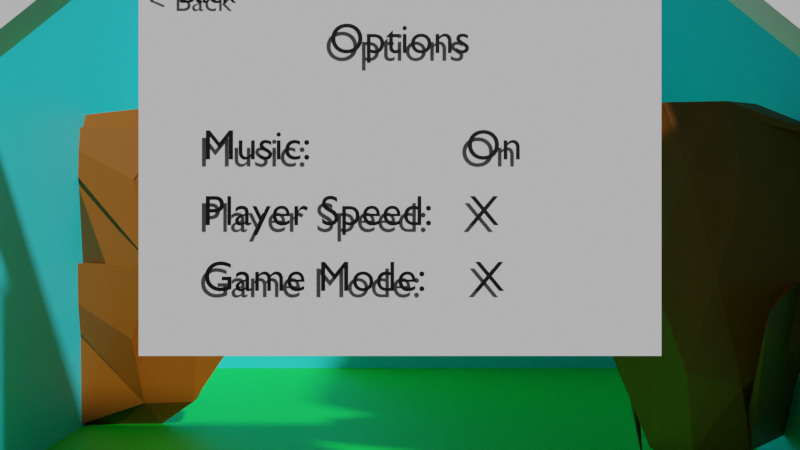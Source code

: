 # Source: game_options.blend  (saved by Blender 2.82.7; exported with 4.5.12 LTS)
import bpy
from mathutils import Matrix  # noqa: F401  (used for matrix-valued properties, if any)

bpy.ops.wm.read_factory_settings(use_empty=True)
scene = bpy.context.scene
scene.name = 'Scene'

# ---- collections
col_main = bpy.data.collections.new('Main'); scene.collection.children.link(col_main)
col_left_grouping = bpy.data.collections.new('Left Grouping'); scene.collection.children.link(col_left_grouping)
col_right_grouping = bpy.data.collections.new('Right Grouping'); scene.collection.children.link(col_right_grouping)
col_center = bpy.data.collections.new('Center'); scene.collection.children.link(col_center)
col_option_texts = bpy.data.collections.new('Option Texts'); scene.collection.children.link(col_option_texts)
col_sky = bpy.data.collections.new('Sky'); scene.collection.children.link(col_sky)
col_obstacles = bpy.data.collections.new('Obstacles'); scene.collection.children.link(col_obstacles)

# ---- materials (node trees are filled in below, after node groups)
mat_material_001 = bpy.data.materials.new('Material.001')
mat_material_001.use_transparent_shadow = False
mat_material_001.preview_render_type = 'FLAT'
mat_material_004 = bpy.data.materials.new('Material.004')
mat_material_004.use_transparent_shadow = False
mat_material_002 = bpy.data.materials.new('Material.002')
mat_material_002.use_transparent_shadow = False
mat_material_005 = bpy.data.materials.new('Material.005')
mat_material_005.use_transparent_shadow = False
mat_material_006 = bpy.data.materials.new('Material.006')
mat_material_006.use_transparent_shadow = False
mat_sky = bpy.data.materials.new('Sky')
mat_sky.use_transparent_shadow = False
mat_sky_001 = bpy.data.materials.new('Sky.001')
mat_sky_001.use_transparent_shadow = False
mat_sky_002 = bpy.data.materials.new('Sky.002')
mat_sky_002.use_transparent_shadow = False
mat_material = bpy.data.materials.new('Material')
mat_material.use_transparent_shadow = False

# ---- material node trees
mat_material_001.use_nodes = True; mat_material_001.node_tree.nodes.clear()
_N = mat_material_001.node_tree.nodes; _L = mat_material_001.node_tree.links
n0 = _N.new('ShaderNodeOutputMaterial'); n0.name = 'Material Output'; n0.location = (300, 300)
n1 = _N.new('ShaderNodeBsdfPrincipled'); n1.name = 'Principled BSDF'; n1.location = (10, 300)
n1.distribution = 'GGX'
n1.subsurface_method = 'BURLEY'
n1.inputs[0].default_value = (0.001768, 0.8, 0.02456, 1.0)
n1.inputs[3].default_value = 1.45
n1.inputs[27].default_value = (0.0, 0.0, 0.0, 1.0)
n1.inputs[28].default_value = 1.0
_L.new(n1.outputs[0], n0.inputs[0])
n0.is_active_output = True
mat_material_004.use_nodes = True; mat_material_004.node_tree.nodes.clear()
_N = mat_material_004.node_tree.nodes; _L = mat_material_004.node_tree.links
n0 = _N.new('ShaderNodeOutputMaterial'); n0.name = 'Material Output'; n0.location = (300, 300)
n1 = _N.new('ShaderNodeBsdfPrincipled'); n1.name = 'Principled BSDF'; n1.location = (10, 300)
n1.distribution = 'GGX'
n1.subsurface_method = 'BURLEY'
n1.inputs[0].default_value = (0.0, 0.0, 0.0, 1.0)
n1.inputs[3].default_value = 1.45
n1.inputs[27].default_value = (0.0, 0.0, 0.0, 1.0)
n1.inputs[28].default_value = 1.0
_L.new(n1.outputs[0], n0.inputs[0])
n0.is_active_output = True
mat_material_002.use_nodes = True; mat_material_002.node_tree.nodes.clear()
_N = mat_material_002.node_tree.nodes; _L = mat_material_002.node_tree.links
n0 = _N.new('ShaderNodeOutputMaterial'); n0.name = 'Material Output'; n0.location = (300, 300)
n1 = _N.new('ShaderNodeBsdfPrincipled'); n1.name = 'Principled BSDF'; n1.location = (10, 300)
n1.distribution = 'GGX'
n1.subsurface_method = 'BURLEY'
n1.inputs[0].default_value = (0.0, 0.0, 0.0, 1.0)
n1.inputs[3].default_value = 1.45
n1.inputs[27].default_value = (0.0, 0.0, 0.0, 1.0)
n1.inputs[28].default_value = 1.0
_L.new(n1.outputs[0], n0.inputs[0])
n0.is_active_output = True
mat_material_005.use_nodes = True; mat_material_005.node_tree.nodes.clear()
_N = mat_material_005.node_tree.nodes; _L = mat_material_005.node_tree.links
n0 = _N.new('ShaderNodeOutputMaterial'); n0.name = 'Material Output'; n0.location = (300, 300)
n1 = _N.new('ShaderNodeBsdfPrincipled'); n1.name = 'Principled BSDF'; n1.location = (10, 300)
n1.distribution = 'GGX'
n1.subsurface_method = 'BURLEY'
n1.inputs[0].default_value = (0.0, 0.0, 0.0, 1.0)
n1.inputs[3].default_value = 1.45
n1.inputs[27].default_value = (0.0, 0.0, 0.0, 1.0)
n1.inputs[28].default_value = 1.0
_L.new(n1.outputs[0], n0.inputs[0])
n0.is_active_output = True
mat_material_006.use_nodes = True; mat_material_006.node_tree.nodes.clear()
_N = mat_material_006.node_tree.nodes; _L = mat_material_006.node_tree.links
n0 = _N.new('ShaderNodeOutputMaterial'); n0.name = 'Material Output'; n0.location = (300, 300)
n1 = _N.new('ShaderNodeBsdfPrincipled'); n1.name = 'Principled BSDF'; n1.location = (10, 300)
n1.distribution = 'GGX'
n1.subsurface_method = 'BURLEY'
n1.inputs[0].default_value = (0.0, 0.0, 0.0, 1.0)
n1.inputs[3].default_value = 1.45
n1.inputs[27].default_value = (0.0, 0.0, 0.0, 1.0)
n1.inputs[28].default_value = 1.0
_L.new(n1.outputs[0], n0.inputs[0])
n0.is_active_output = True
mat_sky.use_nodes = True; mat_sky.node_tree.nodes.clear()
_N = mat_sky.node_tree.nodes; _L = mat_sky.node_tree.links
n0 = _N.new('ShaderNodeOutputMaterial'); n0.name = 'Material Output'; n0.location = (300, 300)
n1 = _N.new('ShaderNodeBsdfPrincipled'); n1.name = 'Principled BSDF'; n1.location = (10, 300)
n1.distribution = 'GGX'
n1.subsurface_method = 'BURLEY'
n1.inputs[0].default_value = (0.03058, 0.7108, 0.8, 1.0)
n1.inputs[3].default_value = 1.45
n1.inputs[27].default_value = (0.0, 0.0, 0.0, 1.0)
n1.inputs[28].default_value = 1.0
_L.new(n1.outputs[0], n0.inputs[0])
n0.is_active_output = True
mat_sky_001.use_nodes = True; mat_sky_001.node_tree.nodes.clear()
_N = mat_sky_001.node_tree.nodes; _L = mat_sky_001.node_tree.links
n0 = _N.new('ShaderNodeOutputMaterial'); n0.name = 'Material Output'; n0.location = (300, 300)
n1 = _N.new('ShaderNodeBsdfPrincipled'); n1.name = 'Principled BSDF'; n1.location = (10, 300)
n1.distribution = 'GGX'
n1.subsurface_method = 'BURLEY'
n1.inputs[0].default_value = (0.03058, 0.7108, 0.8, 1.0)
n1.inputs[3].default_value = 1.45
n1.inputs[27].default_value = (0.0, 0.0, 0.0, 1.0)
n1.inputs[28].default_value = 1.0
_L.new(n1.outputs[0], n0.inputs[0])
n0.is_active_output = True
mat_sky_002.use_nodes = True; mat_sky_002.node_tree.nodes.clear()
_N = mat_sky_002.node_tree.nodes; _L = mat_sky_002.node_tree.links
n0 = _N.new('ShaderNodeOutputMaterial'); n0.name = 'Material Output'; n0.location = (300, 300)
n1 = _N.new('ShaderNodeBsdfPrincipled'); n1.name = 'Principled BSDF'; n1.location = (10, 300)
n1.distribution = 'GGX'
n1.subsurface_method = 'BURLEY'
n1.inputs[0].default_value = (0.03058, 0.7108, 0.8, 1.0)
n1.inputs[3].default_value = 1.45
n1.inputs[27].default_value = (0.0, 0.0, 0.0, 1.0)
n1.inputs[28].default_value = 1.0
_L.new(n1.outputs[0], n0.inputs[0])
n0.is_active_output = True
mat_material.use_nodes = True; mat_material.node_tree.nodes.clear()
_N = mat_material.node_tree.nodes; _L = mat_material.node_tree.links
n0 = _N.new('ShaderNodeOutputMaterial'); n0.name = 'Material Output'; n0.location = (300, 300)
n1 = _N.new('ShaderNodeBsdfPrincipled'); n1.name = 'Principled BSDF'; n1.location = (10, 300)
n1.distribution = 'GGX'
n1.subsurface_method = 'BURLEY'
n1.inputs[0].default_value = (0.305, 0.07987, 0.0, 1.0)
n1.inputs[3].default_value = 1.45
n1.inputs[27].default_value = (0.0, 0.0, 0.0, 1.0)
n1.inputs[28].default_value = 1.0
_L.new(n1.outputs[0], n0.inputs[0])
n0.is_active_output = True

# ---- world
world_world = bpy.data.worlds.new('World'); scene.world = world_world
world_world.use_nodes = True; world_world.node_tree.nodes.clear()
_N = world_world.node_tree.nodes; _L = world_world.node_tree.links
n0 = _N.new('ShaderNodeOutputWorld'); n0.name = 'World Output'; n0.location = (300, 300)
n1 = _N.new('ShaderNodeBackground'); n1.name = 'Background'; n1.location = (10, 300)
n1.inputs[0].default_value = (0.05088, 0.05088, 0.05088, 1.0)
_L.new(n1.outputs[0], n0.inputs[0])
n0.is_active_output = True
world_world.color = (0.05088, 0.05088, 0.05088)
world_world.use_sun_shadow = False
world_world.sun_shadow_jitter_overblur = 0.0

# ---- cameras
cam_camera = bpy.data.cameras.new('Camera')
cam_camera.clip_end = 100.0
cam_camera.ortho_scale = 7.314

# ---- meshes
me_plane_002 = bpy.data.meshes.new('Plane.002')
me_plane_002.from_pydata([(-1.0, -1.0, 0.0), (1.0, -1.0, 0.0), (-1.0, 1.0, 0.0), (1.0, 1.0, 0.0)], [], [(0, 1, 3, 2)])
_uv = me_plane_002.uv_layers.new(name='UVMap')
_uv.uv.foreach_set('vector', [0.0, 0.0, 1.0, 0.0, 1.0, 1.0, 0.0, 1.0])
me_plane_002.materials.append(mat_material_001)
me_plane_002.use_remesh_fix_poles = True
me_plane_002.use_remesh_preserve_attributes = False
me_plane_002.use_mirror_vertex_groups = False
me_plane_002.update()
me_cube = bpy.data.meshes.new('Cube')
me_cube.from_pydata([(-1.0, -1.0, -1.0), (-1.0, 1.0, 1.0), (-1.0, 1.0, -1.0), (1.0, -1.0, -1.0), (1.0, 1.0, 1.0), (1.0, 1.0, -1.0)], [], [(0, 1, 2), (2, 1, 4, 5), (5, 4, 3), (3, 4, 1, 0), (2, 5, 3, 0)])
_uv = me_cube.uv_layers.new(name='UVMap')
_uv.uv.foreach_set('vector', [0.375, 0.0, 0.625, 0.25, 0.375, 0.25, 0.375, 0.25, 0.625, 0.25, 0.625, 0.5, 0.375, 0.5, 0.375, 0.5, 0.625, 0.75, 0.375, 0.75, 0.375, 0.75, 0.625, 0.75, 0.625, 1.0, 0.375, 1.0, 0.125, 0.5, 0.375, 0.5, 0.375, 0.75, 0.125, 0.75])
me_cube.use_remesh_fix_poles = True
me_cube.use_remesh_preserve_attributes = False
me_cube.use_mirror_vertex_groups = False
me_cube.update()
me_plane = bpy.data.meshes.new('Plane')
me_plane.from_pydata([(-1.0, -1.0, 0.0), (1.0, -1.0, 0.0), (-1.0, 1.0, 0.0), (1.0, 1.0, 0.0)], [], [(0, 1, 3, 2)])
_uv = me_plane.uv_layers.new(name='UVMap')
_uv.uv.foreach_set('vector', [0.0, 0.0, 1.0, 0.0, 1.0, 1.0, 0.0, 1.0])
me_plane.use_remesh_fix_poles = True
me_plane.use_remesh_preserve_attributes = False
me_plane.use_mirror_vertex_groups = False
me_plane.update()
me_cube_001 = bpy.data.meshes.new('Cube.001')
me_cube_001.from_pydata([(-1.0, -1.0, -1.0), (-1.0, 1.0, 1.0), (-1.0, 1.0, -1.0), (1.0, -1.0, -1.0), (1.0, 1.0, 1.0), (1.0, 1.0, -1.0)], [], [(0, 1, 2), (2, 1, 4, 5), (5, 4, 3), (3, 4, 1, 0), (2, 5, 3, 0)])
_uv = me_cube_001.uv_layers.new(name='UVMap')
_uv.uv.foreach_set('vector', [0.375, 0.0, 0.625, 0.25, 0.375, 0.25, 0.375, 0.25, 0.625, 0.25, 0.625, 0.5, 0.375, 0.5, 0.375, 0.5, 0.625, 0.75, 0.375, 0.75, 0.375, 0.75, 0.625, 0.75, 0.625, 1.0, 0.375, 1.0, 0.125, 0.5, 0.375, 0.5, 0.375, 0.75, 0.125, 0.75])
me_cube_001.use_remesh_fix_poles = True
me_cube_001.use_remesh_preserve_attributes = False
me_cube_001.use_mirror_vertex_groups = False
me_cube_001.update()
me_plane_001 = bpy.data.meshes.new('Plane.001')
me_plane_001.from_pydata([(-1.0, -1.0, 0.0), (1.0, -1.0, 0.0), (-1.0, 1.0, 0.0), (1.0, 1.0, 0.0)], [], [(0, 1, 3, 2)])
_uv = me_plane_001.uv_layers.new(name='UVMap')
_uv.uv.foreach_set('vector', [0.0, 0.0, 1.0, 0.0, 1.0, 1.0, 0.0, 1.0])
me_plane_001.use_remesh_fix_poles = True
me_plane_001.use_remesh_preserve_attributes = False
me_plane_001.use_mirror_vertex_groups = False
me_plane_001.update()
me_cube_002 = bpy.data.meshes.new('Cube.002')
me_cube_002.from_pydata([(-1.0, -1.0, -1.0), (-1.0, -1.0, 1.0), (-1.0, 1.0, -1.0), (-1.0, 1.0, 1.0), (1.0, -1.0, -1.0), (1.0, -1.0, 1.0), (1.0, 1.0, -1.0), (1.0, 1.0, 1.0)], [], [(0, 1, 3, 2), (2, 3, 7, 6), (6, 7, 5, 4), (4, 5, 1, 0), (2, 6, 4, 0), (7, 3, 1, 5)])
_uv = me_cube_002.uv_layers.new(name='UVMap')
_uv.uv.foreach_set('vector', [0.375, 0.0, 0.625, 0.0, 0.625, 0.25, 0.375, 0.25, 0.375, 0.25, 0.625, 0.25, 0.625, 0.5, 0.375, 0.5, 0.375, 0.5, 0.625, 0.5, 0.625, 0.75, 0.375, 0.75, 0.375, 0.75, 0.625, 0.75, 0.625, 1.0, 0.375, 1.0, 0.125, 0.5, 0.375, 0.5, 0.375, 0.75, 0.125, 0.75, 0.625, 0.5, 0.875, 0.5, 0.875, 0.75, 0.625, 0.75])
me_cube_002.use_remesh_fix_poles = True
me_cube_002.use_remesh_preserve_attributes = False
me_cube_002.use_mirror_vertex_groups = False
me_cube_002.update()
me_cube_003 = bpy.data.meshes.new('Cube.003')
me_cube_003.from_pydata([(-1.0, -1.0, -1.0), (-1.0, -1.0, 1.0), (-1.0, 1.0, -1.0), (-1.0, 1.0, 1.0), (1.0, -1.0, -1.0), (1.0, -1.0, 1.0), (1.0, 1.0, -1.0), (1.0, 1.0, 1.0)], [], [(0, 1, 3, 2), (2, 3, 7, 6), (6, 7, 5, 4), (4, 5, 1, 0), (2, 6, 4, 0), (7, 3, 1, 5)])
_uv = me_cube_003.uv_layers.new(name='UVMap')
_uv.uv.foreach_set('vector', [0.375, 0.0, 0.625, 0.0, 0.625, 0.25, 0.375, 0.25, 0.375, 0.25, 0.625, 0.25, 0.625, 0.5, 0.375, 0.5, 0.375, 0.5, 0.625, 0.5, 0.625, 0.75, 0.375, 0.75, 0.375, 0.75, 0.625, 0.75, 0.625, 1.0, 0.375, 1.0, 0.125, 0.5, 0.375, 0.5, 0.375, 0.75, 0.125, 0.75, 0.625, 0.5, 0.875, 0.5, 0.875, 0.75, 0.625, 0.75])
me_cube_003.use_remesh_fix_poles = True
me_cube_003.use_remesh_preserve_attributes = False
me_cube_003.use_mirror_vertex_groups = False
me_cube_003.update()
me_cube_004 = bpy.data.meshes.new('Cube.004')
me_cube_004.from_pydata([(-1.0, -1.0, -1.0), (-1.0, -1.0, 1.0), (-1.0, 1.0, -1.0), (-1.0, 1.0, 1.0), (1.0, -1.0, -1.0), (1.0, -1.0, 1.0), (1.0, 1.0, -1.0), (1.0, 1.0, 1.0)], [], [(0, 1, 3, 2), (2, 3, 7, 6), (6, 7, 5, 4), (4, 5, 1, 0), (2, 6, 4, 0), (7, 3, 1, 5)])
_uv = me_cube_004.uv_layers.new(name='UVMap')
_uv.uv.foreach_set('vector', [0.375, 0.0, 0.625, 0.0, 0.625, 0.25, 0.375, 0.25, 0.375, 0.25, 0.625, 0.25, 0.625, 0.5, 0.375, 0.5, 0.375, 0.5, 0.625, 0.5, 0.625, 0.75, 0.375, 0.75, 0.375, 0.75, 0.625, 0.75, 0.625, 1.0, 0.375, 1.0, 0.125, 0.5, 0.375, 0.5, 0.375, 0.75, 0.125, 0.75, 0.625, 0.5, 0.875, 0.5, 0.875, 0.75, 0.625, 0.75])
me_cube_004.materials.append(mat_sky)
me_cube_004.use_remesh_fix_poles = True
me_cube_004.use_remesh_preserve_attributes = False
me_cube_004.use_mirror_vertex_groups = False
me_cube_004.update()
me_cube_005 = bpy.data.meshes.new('Cube.005')
me_cube_005.from_pydata([(-1.0, -1.0, -1.0), (-1.0, -1.0, 1.0), (-1.0, 1.0, -1.0), (-1.0, 1.0, 1.0), (1.0, -1.0, -1.0), (1.0, -1.0, 1.0), (1.0, 1.0, -1.0), (1.0, 1.0, 1.0)], [], [(0, 1, 3, 2), (2, 3, 7, 6), (6, 7, 5, 4), (4, 5, 1, 0), (2, 6, 4, 0), (7, 3, 1, 5)])
_uv = me_cube_005.uv_layers.new(name='UVMap')
_uv.uv.foreach_set('vector', [0.375, 0.0, 0.625, 0.0, 0.625, 0.25, 0.375, 0.25, 0.375, 0.25, 0.625, 0.25, 0.625, 0.5, 0.375, 0.5, 0.375, 0.5, 0.625, 0.5, 0.625, 0.75, 0.375, 0.75, 0.375, 0.75, 0.625, 0.75, 0.625, 1.0, 0.375, 1.0, 0.125, 0.5, 0.375, 0.5, 0.375, 0.75, 0.125, 0.75, 0.625, 0.5, 0.875, 0.5, 0.875, 0.75, 0.625, 0.75])
me_cube_005.materials.append(mat_sky_001)
me_cube_005.use_remesh_fix_poles = True
me_cube_005.use_remesh_preserve_attributes = False
me_cube_005.use_mirror_vertex_groups = False
me_cube_005.update()
me_cube_006 = bpy.data.meshes.new('Cube.006')
me_cube_006.from_pydata([(-1.0, -1.0, -1.0), (-1.0, -1.0, 1.0), (-1.0, 1.0, -1.0), (-1.0, 1.0, 1.0), (1.0, -1.0, -1.0), (1.0, -1.0, 1.0), (1.0, 1.0, -1.0), (1.0, 1.0, 1.0)], [], [(0, 1, 3, 2), (2, 3, 7, 6), (6, 7, 5, 4), (4, 5, 1, 0), (2, 6, 4, 0), (7, 3, 1, 5)])
_uv = me_cube_006.uv_layers.new(name='UVMap')
_uv.uv.foreach_set('vector', [0.375, 0.0, 0.625, 0.0, 0.625, 0.25, 0.375, 0.25, 0.375, 0.25, 0.625, 0.25, 0.625, 0.5, 0.375, 0.5, 0.375, 0.5, 0.625, 0.5, 0.625, 0.75, 0.375, 0.75, 0.375, 0.75, 0.625, 0.75, 0.625, 1.0, 0.375, 1.0, 0.125, 0.5, 0.375, 0.5, 0.375, 0.75, 0.125, 0.75, 0.625, 0.5, 0.875, 0.5, 0.875, 0.75, 0.625, 0.75])
me_cube_006.materials.append(mat_sky_002)
me_cube_006.use_remesh_fix_poles = True
me_cube_006.use_remesh_preserve_attributes = False
me_cube_006.use_mirror_vertex_groups = False
me_cube_006.update()
me_icosphere = bpy.data.meshes.new('Icosphere')
me_icosphere.from_pydata([(0.0, 0.0, -1.0), (-0.2764, -0.8506, -0.4472), (-0.8944, 0.0, -0.4472), (-0.2764, 0.8506, -0.4472), (0.7236, 0.5257, -0.4472), (-0.7236, 0.5257, 0.4472), (0.2764, 0.8506, 0.4472), (0.8944, 0.0, 0.4472), (0.0, 0.0, 1.0), (-0.1625, -0.5, -0.8507), (0.4253, -0.309, -0.8507), (0.7758, 0.05065, -0.4795), (0.4253, 0.309, -0.8507), (-0.1625, 0.5, -0.8507), (-0.6882, 0.5, -0.5257), (0.2629, 0.809, -0.5257), (0.9511, -0.309, 0.0), (0.9511, 0.309, 0.0), (0.0, -1.0, 0.0), (0.5878, -0.809, 0.0), (-0.9511, -0.309, 0.0), (-0.5878, -0.809, 0.0), (-0.5878, 0.809, 0.0), (-0.9511, 0.309, 0.0), (0.5878, 0.809, 0.0), (0.0, 1.0, 0.0), (-0.2629, -0.809, 0.5257), (-0.2629, 0.809, 0.5257), (0.6882, 0.5, 0.5257), (0.1625, -0.5, 0.8507), (-0.4253, -0.309, 0.8507), (-0.4253, 0.309, 0.8507), (0.1625, 0.5, 0.8507), (0.5878, -0.809, 0.0), (0.1625, -0.5, 0.8507), (-1.494, -0.5968, 0.8583), (2.527e-05, -1.0, 4.095e-05), (0.8987, -0.3883, 0.1462), (-2.35, -0.6329, 0.8553), (-2.129, -0.6329, 0.7188), (0.8944, 0.0, 0.4472), (0.6882, 0.5, 0.5258), (0.1625, 0.5, 0.8507), (-2.291, -0.1329, 0.8682), (0.5878, -0.809, 0.0), (0.4253, -0.309, -0.8507), (0.8506, -4.81e-05, -0.5257), (0.951, -0.309, -4.092e-05), (0.4253, -0.309, -0.8507), (0.5878, -0.809, 0.0), (2.128e-05, -1.0, -4.256e-05), (-1.777, -0.5767, 0.02695), (-0.1624, -0.5, -0.8506), (-0.1625, -0.5, -0.8507), (-0.8944, 0.0, -0.4472), (-0.6882, 0.5, -0.5258), (-0.1625, 0.5, -0.8507), (-1.519, 0.149, -1.094), (-0.8456, -0.06721, -0.4472), (-1.601, -0.3925, -1.089), (-1.826, -0.5094, 0.02695), (-0.5878, -0.809, -4.256e-05), (-0.951, -0.309, -4.256e-05), (-0.4253, -0.309, 0.8507), (-0.9511, -0.309, 0.0), (-1.072, -0.6129, 0.634), (-0.2629, -0.809, 0.5257), (-0.9511, -0.309, 0.0), (-1.322, -0.2079, 0.8542), (-0.4254, 0.309, 0.8506), (-0.7236, 0.5257, 0.4472), (-0.951, 0.309, 4.256e-05)], [], [(0, 10, 9), (47, 46, 11, 16), (55, 54, 2, 14), (13, 56, 55, 14), (0, 13, 12), (44, 47, 16, 19), (18, 50, 49, 19), (20, 62, 61, 21), (3, 14, 22), (4, 15, 24), (9, 52, 51, 1), (1, 18, 21), (2, 20, 23), (3, 22, 25), (4, 24, 17), (26, 35, 34, 29), (68, 63, 30), (31, 69, 68, 30), (6, 27, 32), (43, 42, 32, 8), (42, 41, 28, 32), (28, 6, 32), (32, 31, 8), (32, 27, 31), (27, 5, 31), (31, 30, 8), (23, 20, 67, 71), (23, 71, 70, 5), (30, 29, 8), (30, 26, 29), (16, 7, 37), (7, 28, 41, 40), (19, 16, 37), (29, 38, 39), (17, 28, 7), (17, 24, 28), (24, 6, 28), (25, 27, 6), (25, 22, 27), (22, 5, 27), (5, 70, 69, 31), (21, 26, 66, 65), (63, 66, 26, 30), (21, 18, 26), (19, 37, 33), (34, 38, 29), (29, 39, 43, 8), (37, 7, 40), (24, 25, 6), (24, 15, 25), (15, 3, 25), (22, 23, 5), (22, 14, 23), (14, 2, 23), (20, 64, 67), (9, 1, 60, 59), (18, 36, 35, 26), (9, 10, 48, 52), (46, 45, 10, 11), (16, 17, 7), (16, 11, 17), (11, 4, 17), (12, 15, 4), (12, 13, 15), (13, 3, 15), (13, 14, 3), (54, 58, 2), (2, 58, 62, 20), (53, 9, 59), (0, 9, 53, 57), (61, 60, 1, 21), (11, 12, 4), (11, 10, 12), (10, 0, 12), (1, 51, 50, 18), (49, 44, 19), (33, 34, 35, 36), (39, 40, 41, 42, 43), (38, 34, 33, 37), (39, 38, 37, 40), (18, 19, 33, 36), (44, 45, 46, 47), (48, 49, 50, 51, 52), (44, 49, 48, 45), (10, 45, 48), (53, 54, 55, 56, 57), (58, 59, 60, 61, 62), (53, 59, 58, 54), (0, 57, 56, 13), (63, 64, 65, 66), (67, 68, 69, 70, 71), (63, 68, 67, 64), (20, 21, 65, 64)])
_uv = me_icosphere.uv_layers.new(name='UVMap')
_uv.uv.foreach_set('vector', [0.8182, 0.0, 0.7727, 0.07873, 0.8636, 0.07873, 0.6818, 0.2362, 0.6364, 0.1575, 0.6364, 0.1575, 0.6818, 0.2362, 0.2727, 0.1575, 0.1818, 0.1575, 0.1818, 0.1575, 0.2727, 0.1575, 0.3182, 0.07873, 0.3182, 0.07873, 0.2727, 0.1575, 0.2727, 0.1575, 0.4545, 0.0, 0.4091, 0.07873, 0.5, 0.07873, 0.7727, 0.2362, 0.6818, 0.2362, 0.6818, 0.2362, 0.7727, 0.2362, 0.8636, 0.2362, 0.8636, 0.2362, 0.7727, 0.2362, 0.7727, 0.2362, 0.1364, 0.2362, 0.1364, 0.2362, 0.04546, 0.2362, 0.04545, 0.2362, 0.3636, 0.1575, 0.2727, 0.1575, 0.3182, 0.2362, 0.5455, 0.1575, 0.4545, 0.1575, 0.5, 0.2362, 0.8636, 0.07873, 0.8636, 0.07874, 0.9091, 0.1575, 0.9091, 0.1575, 0.9091, 0.1575, 0.8636, 0.2362, 0.9545, 0.2362, 0.1818, 0.1575, 0.1364, 0.2362, 0.2273, 0.2362, 0.3636, 0.1575, 0.3182, 0.2362, 0.4091, 0.2362, 0.5455, 0.1575, 0.5, 0.2362, 0.5909, 0.2362, 0.9091, 0.3149, 0.9091, 0.3149, 0.8636, 0.3937, 0.8636, 0.3937, 0.1364, 0.3937, 0.1364, 0.3937, 0.1364, 0.3937, 0.2273, 0.3937, 0.2273, 0.3936, 0.1364, 0.3937, 0.1364, 0.3937, 0.4545, 0.3149, 0.3636, 0.3149, 0.4091, 0.3937, 0.5455, 0.4724, 0.5, 0.3937, 0.5, 0.3937, 0.5455, 0.4724, 0.5, 0.3937, 0.5455, 0.3149, 0.5455, 0.3149, 0.5, 0.3937, 0.5455, 0.3149, 0.4545, 0.3149, 0.5, 0.3937, 0.4091, 0.3937, 0.3182, 0.3937, 0.3636, 0.4724, 0.4091, 0.3937, 0.3636, 0.3149, 0.3182, 0.3937, 0.3636, 0.3149, 0.2727, 0.3149, 0.3182, 0.3937, 0.2273, 0.3937, 0.1364, 0.3937, 0.1818, 0.4724, 0.2273, 0.2362, 0.1364, 0.2362, 0.1364, 0.2362, 0.2273, 0.2362, 0.2273, 0.2362, 0.2273, 0.2362, 0.2727, 0.3149, 0.2727, 0.3149, 0.9545, 0.3937, 0.8636, 0.3937, 0.9091, 0.4724, 0.9545, 0.3937, 0.9091, 0.3149, 0.8636, 0.3937, 0.6818, 0.2362, 0.6364, 0.3149, 0.674, 0.2102, 0.6364, 0.3149, 0.5455, 0.3149, 0.5455, 0.3149, 0.6364, 0.3149, 0.7727, 0.2362, 0.6818, 0.2362, 0.6628, 0.2166, 0.7727, 0.3937, 0.7918, 0.4267, 0.7727, 0.3937, 0.5909, 0.2362, 0.5455, 0.3149, 0.6364, 0.3149, 0.5909, 0.2362, 0.5, 0.2362, 0.5455, 0.3149, 0.5, 0.2362, 0.4545, 0.3149, 0.5455, 0.3149, 0.4091, 0.2362, 0.3636, 0.3149, 0.4545, 0.3149, 0.4091, 0.2362, 0.3182, 0.2362, 0.3636, 0.3149, 0.3182, 0.2362, 0.2727, 0.3149, 0.3636, 0.3149, 0.2727, 0.3149, 0.2727, 0.3149, 0.2273, 0.3936, 0.2273, 0.3937, 0.9545, 0.2362, 0.9091, 0.3149, 0.9091, 0.3149, 0.9545, 0.2362, 0.9545, 0.3937, 0.9091, 0.3149, 0.9091, 0.3149, 0.9545, 0.3937, 0.9545, 0.2362, 0.8636, 0.2362, 0.9091, 0.3149, 0.7727, 0.2362, 0.6392, 0.2029, 0.7727, 0.2362, 0.7727, 0.3937, 0.7918, 0.4267, 0.7727, 0.3937, 0.7727, 0.3937, 0.7727, 0.3937, 0.7273, 0.4724, 0.7273, 0.4724, 0.6391, 0.203, 0.6364, 0.3149, 0.6364, 0.3149, 0.5, 0.2362, 0.4091, 0.2362, 0.4545, 0.3149, 0.5, 0.2362, 0.4545, 0.1575, 0.4091, 0.2362, 0.4545, 0.1575, 0.3636, 0.1575, 0.4091, 0.2362, 0.3182, 0.2362, 0.2273, 0.2362, 0.2727, 0.3149, 0.3182, 0.2362, 0.2727, 0.1575, 0.2273, 0.2362, 0.2727, 0.1575, 0.1818, 0.1575, 0.2273, 0.2362, 0.1364, 0.2362, 0.1364, 0.2362, 0.1364, 0.2362, 0.04545, 0.07873, 0.0, 0.1575, 8.32e-06, 0.1575, 0.04545, 0.07873, 0.8636, 0.2362, 0.8636, 0.2362, 0.9091, 0.3149, 0.9091, 0.3149, 0.8636, 0.07873, 0.7727, 0.07873, 0.7727, 0.07873, 0.8636, 0.07874, 0.6364, 0.1575, 0.6818, 0.07873, 0.6818, 0.07873, 0.6364, 0.1575, 0.6818, 0.2362, 0.5909, 0.2362, 0.6364, 0.3149, 0.6818, 0.2362, 0.6364, 0.1575, 0.5909, 0.2362, 0.6364, 0.1575, 0.5455, 0.1575, 0.5909, 0.2362, 0.5, 0.07873, 0.4545, 0.1575, 0.5455, 0.1575, 0.5, 0.07873, 0.4091, 0.07873, 0.4545, 0.1575, 0.4091, 0.07873, 0.3636, 0.1575, 0.4545, 0.1575, 0.3182, 0.07873, 0.2727, 0.1575, 0.3636, 0.1575, 0.1818, 0.1575, 0.1818, 0.1575, 0.1818, 0.1575, 0.1818, 0.1575, 0.1818, 0.1575, 0.1364, 0.2362, 0.1364, 0.2362, 0.04545, 0.07873, 0.04545, 0.07873, 0.04545, 0.07873, 0.09091, 0.0, 0.04545, 0.07873, 0.04545, 0.07873, 0.09091, 7.203e-06, 0.04546, 0.2362, 8.318e-06, 0.1575, 0.0, 0.1575, 0.04545, 0.2362, 0.6364, 0.1575, 0.5909, 0.07873, 0.5455, 0.1575, 0.6364, 0.1575, 0.6818, 0.07873, 0.5909, 0.07873, 0.6818, 0.07873, 0.6364, 0.0, 0.5909, 0.07873, 0.9091, 0.1575, 0.9091, 0.1575, 0.8636, 0.2362, 0.8636, 0.2362, 0.7727, 0.2362, 0.7727, 0.2362, 0.7727, 0.2362, 0.7727, 0.2362, 0.7854, 0.3149, 0.8182, 0.3149, 0.8018, 0.2865, 0.7727, 0.3937, 0.7045, 0.3543, 0.6818, 0.3937, 0.6818, 0.3937, 0.7273, 0.3937, 0.7918, 0.4267, 0.7727, 0.3937, 0.7727, 0.2362, 0.6392, 0.2029, 0.7727, 0.3937, 0.7918, 0.4267, 0.6391, 0.203, 0.6364, 0.3149, 0.8636, 0.2362, 0.7727, 0.2362, 0.7727, 0.2362, 0.8636, 0.2362, 0.7727, 0.2362, 0.7601, 0.1575, 0.7273, 0.1575, 0.7437, 0.1859, 0.7727, 0.07873, 0.7483, 0.2302, 0.8636, 0.2362, 0.9091, 0.1575, 0.8636, 0.07874, 0.7727, 0.2362, 0.7727, 0.2362, 0.7727, 0.07873, 0.7727, 0.07873, 0.7727, 0.07873, 0.7727, 0.07873, 0.7727, 0.07873, 0.04545, 0.07873, 0.1136, 0.1181, 0.1364, 0.07873, 0.1364, 0.07873, 0.09091, 0.07873, 0.1818, 0.1575, 0.03666, 0.07365, 8.32e-06, 0.1575, 0.04546, 0.2362, 0.1364, 0.2362, 0.04545, 0.07873, 0.04545, 0.07873, 0.1818, 0.1575, 0.1818, 0.1575, 0.2727, 0.0, 0.2727, 7.204e-06, 0.3182, 0.07873, 0.3182, 0.07873, 0.1364, 0.3937, 0.1237, 0.3149, 0.09091, 0.3149, 0.1073, 0.3433, 0.1364, 0.2362, 0.112, 0.3877, 0.2273, 0.3936, 0.2727, 0.3149, 0.2273, 0.2362, 0.1364, 0.3937, 0.1364, 0.3937, 0.1364, 0.2362, 0.1364, 0.2362, 0.1364, 0.2362, 0.04545, 0.2362, 0.04546, 0.2362, 0.1364, 0.2362])
me_icosphere.materials.append(mat_material)
me_icosphere.use_remesh_fix_poles = True
me_icosphere.use_remesh_preserve_attributes = False
me_icosphere.use_mirror_vertex_groups = False
me_icosphere.update()
me_icosphere_001 = bpy.data.meshes.new('Icosphere.001')
me_icosphere_001.from_pydata([(0.0, 0.0, -1.0), (1.363, 2.118, -0.8421), (-0.2764, -0.8506, -0.4472), (-0.2764, 0.8506, -0.4472), (0.7236, 0.5257, -0.4472), (0.2764, -0.8506, 0.4472), (-0.7236, 0.5257, 0.4472), (0.2764, 0.8506, 0.4472), (0.8944, 0.0, 0.4472), (1.262, -0.4896, 0.6605), (-0.1625, -0.5, -0.8507), (0.4253, -0.309, -0.8507), (0.2629, -0.809, -0.5257), (0.2117, -2.644, -0.1308), (0.4253, 0.309, -0.8507), (-0.5257, 0.0, -0.8507), (-0.1625, 0.5, -0.8507), (-0.6882, 0.5, -0.5257), (0.2629, 0.809, -0.5257), (0.9511, -0.309, 0.0), (0.9511, 0.309, 0.0), (0.0, -1.0, 0.0), (1.705, -0.2354, -0.02968), (-0.9511, -0.309, 0.0), (-0.5878, -0.809, 0.0), (-0.5878, 0.809, 0.0), (-0.9511, 0.309, 0.0), (0.5878, 0.809, 0.0), (0.0, 1.0, 0.0), (1.762, 0.05162, 0.6074), (-0.2629, -0.809, 0.5257), (-0.2629, 0.809, 0.5257), (0.6882, 0.5, 0.5257), (0.1625, -0.5, 0.8507), (0.5257, 0.0, 0.8507), (-0.4253, -0.309, 0.8507), (-0.4253, 0.309, 0.8507), (0.1625, 0.5, 0.8507), (-0.4253, -0.309, 0.8507), (-0.9511, -0.309, 0.0), (-0.5878, -0.809, 4.092e-05), (-0.2629, -0.809, 0.5257), (-0.9511, -0.309, 0.0), (-1.244, -0.7293, 0.778), (-1.244, -0.1113, 0.7779), (-0.5234, 0.6285, -0.9716), (-0.951, 0.309, 4.256e-05), (-0.5257, 0.0, -0.8507), (-0.9511, -0.309, 0.0), (-1.495, 0.02956, 0.3361), (-0.6882, 0.4999, -0.5257), (-1.495, -0.5884, 0.3361), (-0.5257, 0.0, -0.8507), (-0.1625, -0.5, -0.8506), (-0.2764, -0.8506, -0.4472), (-0.5878, -0.809, -4.256e-05)], [], [(0, 11, 10), (1, 11, 13), (0, 10, 15), (0, 15, 16), (0, 16, 14), (1, 13, 19), (2, 12, 21), (49, 48, 23, 26), (3, 17, 25), (4, 18, 27), (1, 19, 22), (2, 21, 24), (10, 2, 54, 53), (3, 25, 28), (4, 27, 20), (5, 29, 33), (43, 38, 35), (36, 44, 43, 35), (7, 31, 37), (8, 32, 34), (34, 37, 9), (34, 32, 37), (32, 7, 37), (37, 36, 9), (37, 31, 36), (31, 6, 36), (36, 35, 9), (26, 23, 42, 46), (26, 46, 45, 6), (35, 33, 9), (35, 30, 33), (30, 5, 33), (33, 34, 9), (33, 29, 34), (29, 8, 34), (20, 32, 8), (20, 27, 32), (27, 7, 32), (28, 31, 7), (28, 25, 31), (25, 6, 31), (6, 45, 44, 36), (24, 30, 41, 40), (38, 41, 30, 35), (24, 21, 30), (21, 5, 30), (22, 29, 5), (22, 19, 29), (19, 8, 29), (27, 28, 7), (27, 18, 28), (18, 3, 28), (25, 26, 6), (25, 17, 26), (48, 51, 23), (23, 39, 42), (15, 10, 53, 52), (23, 51, 55, 24), (21, 22, 5), (21, 12, 22), (12, 1, 22), (19, 20, 8), (19, 13, 20), (13, 4, 20), (14, 18, 4), (14, 16, 18), (16, 3, 18), (16, 17, 3), (16, 15, 17), (17, 50, 49, 26), (15, 47, 50, 17), (55, 54, 2, 24), (13, 14, 4), (13, 11, 14), (11, 0, 14), (10, 12, 2), (10, 11, 12), (11, 1, 12), (38, 39, 40, 41), (42, 43, 44, 45, 46), (38, 43, 42, 39), (23, 24, 40, 39), (47, 48, 49, 50), (51, 52, 53, 54, 55), (51, 48, 47, 52), (15, 52, 47)])
_uv = me_icosphere_001.uv_layers.new(name='UVMap')
_uv.uv.foreach_set('vector', [0.8182, 0.0, 0.7727, 0.07873, 0.8636, 0.07873, 0.7273, 0.1575, 0.6818, 0.07873, 0.6364, 0.1575, 0.09091, 0.0, 0.04545, 0.07873, 0.1364, 0.07873, 0.2727, 0.0, 0.2273, 0.07873, 0.3182, 0.07873, 0.4545, 0.0, 0.4091, 0.07873, 0.5, 0.07873, 0.7273, 0.1575, 0.6364, 0.1575, 0.6818, 0.2362, 0.9091, 0.1575, 0.8182, 0.1575, 0.8636, 0.2362, 0.2273, 0.2362, 0.1364, 0.2362, 0.1364, 0.2362, 0.2273, 0.2362, 0.3636, 0.1575, 0.2727, 0.1575, 0.3182, 0.2362, 0.5455, 0.1575, 0.4545, 0.1575, 0.5, 0.2362, 0.7273, 0.1575, 0.6818, 0.2362, 0.7727, 0.2362, 0.9091, 0.1575, 0.8636, 0.2362, 0.9545, 0.2362, 0.04545, 0.07873, 0.0, 0.1575, 8.32e-06, 0.1575, 0.04546, 0.07874, 0.3636, 0.1575, 0.3182, 0.2362, 0.4091, 0.2362, 0.5455, 0.1575, 0.5, 0.2362, 0.5909, 0.2362, 0.8182, 0.3149, 0.7273, 0.3149, 0.7727, 0.3937, 0.1364, 0.3937, 0.1364, 0.3937, 0.1364, 0.3937, 0.2273, 0.3937, 0.2273, 0.3936, 0.1364, 0.3937, 0.1364, 0.3937, 0.4545, 0.3149, 0.3636, 0.3149, 0.4091, 0.3937, 0.6364, 0.3149, 0.5455, 0.3149, 0.5909, 0.3937, 0.5909, 0.3937, 0.5, 0.3937, 0.5455, 0.4724, 0.5909, 0.3937, 0.5455, 0.3149, 0.5, 0.3937, 0.5455, 0.3149, 0.4545, 0.3149, 0.5, 0.3937, 0.4091, 0.3937, 0.3182, 0.3937, 0.3636, 0.4724, 0.4091, 0.3937, 0.3636, 0.3149, 0.3182, 0.3937, 0.3636, 0.3149, 0.2727, 0.3149, 0.3182, 0.3937, 0.2273, 0.3937, 0.1364, 0.3937, 0.1818, 0.4724, 0.2273, 0.2362, 0.1364, 0.2362, 0.1364, 0.2362, 0.2273, 0.2362, 0.2273, 0.2362, 0.2273, 0.2362, 0.2727, 0.3149, 0.2727, 0.3149, 0.9545, 0.3937, 0.8636, 0.3937, 0.9091, 0.4724, 0.9545, 0.3937, 0.9091, 0.3149, 0.8636, 0.3937, 0.9091, 0.3149, 0.8182, 0.3149, 0.8636, 0.3937, 0.7727, 0.3937, 0.6818, 0.3937, 0.7273, 0.4724, 0.7727, 0.3937, 0.7273, 0.3149, 0.6818, 0.3937, 0.7273, 0.3149, 0.6364, 0.3149, 0.6818, 0.3937, 0.5909, 0.2362, 0.5455, 0.3149, 0.6364, 0.3149, 0.5909, 0.2362, 0.5, 0.2362, 0.5455, 0.3149, 0.5, 0.2362, 0.4545, 0.3149, 0.5455, 0.3149, 0.4091, 0.2362, 0.3636, 0.3149, 0.4545, 0.3149, 0.4091, 0.2362, 0.3182, 0.2362, 0.3636, 0.3149, 0.3182, 0.2362, 0.2727, 0.3149, 0.3636, 0.3149, 0.2727, 0.3149, 0.2727, 0.3149, 0.2273, 0.3936, 0.2273, 0.3937, 0.9545, 0.2362, 0.9091, 0.3149, 0.9091, 0.3149, 0.9545, 0.2362, 0.9545, 0.3937, 0.9091, 0.3149, 0.9091, 0.3149, 0.9545, 0.3937, 0.9545, 0.2362, 0.8636, 0.2362, 0.9091, 0.3149, 0.8636, 0.2362, 0.8182, 0.3149, 0.9091, 0.3149, 0.7727, 0.2362, 0.7273, 0.3149, 0.8182, 0.3149, 0.7727, 0.2362, 0.6818, 0.2362, 0.7273, 0.3149, 0.6818, 0.2362, 0.6364, 0.3149, 0.7273, 0.3149, 0.5, 0.2362, 0.4091, 0.2362, 0.4545, 0.3149, 0.5, 0.2362, 0.4545, 0.1575, 0.4091, 0.2362, 0.4545, 0.1575, 0.3636, 0.1575, 0.4091, 0.2362, 0.3182, 0.2362, 0.2273, 0.2362, 0.2727, 0.3149, 0.3182, 0.2362, 0.2727, 0.1575, 0.2273, 0.2362, 0.1364, 0.2362, 0.1364, 0.2362, 0.1364, 0.2362, 0.1364, 0.2362, 0.1364, 0.2362, 0.1364, 0.2362, 0.1364, 0.07873, 0.04545, 0.07873, 0.04546, 0.07874, 0.1364, 0.07873, 0.1364, 0.2362, 0.1364, 0.2362, 0.04546, 0.2362, 0.04545, 0.2362, 0.8636, 0.2362, 0.7727, 0.2362, 0.8182, 0.3149, 0.8636, 0.2362, 0.8182, 0.1575, 0.7727, 0.2362, 0.8182, 0.1575, 0.7273, 0.1575, 0.7727, 0.2362, 0.6818, 0.2362, 0.5909, 0.2362, 0.6364, 0.3149, 0.6818, 0.2362, 0.6364, 0.1575, 0.5909, 0.2362, 0.6364, 0.1575, 0.5455, 0.1575, 0.5909, 0.2362, 0.5, 0.07873, 0.4545, 0.1575, 0.5455, 0.1575, 0.5, 0.07873, 0.4091, 0.07873, 0.4545, 0.1575, 0.4091, 0.07873, 0.3636, 0.1575, 0.4545, 0.1575, 0.3182, 0.07873, 0.2727, 0.1575, 0.3636, 0.1575, 0.3182, 0.07873, 0.2273, 0.07873, 0.2727, 0.1575, 0.2727, 0.1575, 0.2727, 0.1575, 0.2273, 0.2362, 0.2273, 0.2362, 0.2273, 0.07873, 0.2273, 0.07873, 0.2727, 0.1575, 0.2727, 0.1575, 0.04546, 0.2362, 8.318e-06, 0.1575, 0.0, 0.1575, 0.04545, 0.2362, 0.6364, 0.1575, 0.5909, 0.07873, 0.5455, 0.1575, 0.6364, 0.1575, 0.6818, 0.07873, 0.5909, 0.07873, 0.6818, 0.07873, 0.6364, 0.0, 0.5909, 0.07873, 0.8636, 0.07873, 0.8182, 0.1575, 0.9091, 0.1575, 0.8636, 0.07873, 0.7727, 0.07873, 0.8182, 0.1575, 0.7727, 0.07873, 0.7273, 0.1575, 0.8182, 0.1575, 0.1364, 0.3937, 0.1237, 0.3149, 0.09091, 0.3149, 0.1073, 0.3433, 0.1364, 0.2362, 0.112, 0.3877, 0.2273, 0.3936, 0.2727, 0.3149, 0.2273, 0.2362, 0.1364, 0.3937, 0.1364, 0.3937, 0.1364, 0.2362, 0.1364, 0.2362, 0.1364, 0.2362, 0.04545, 0.2362, 0.04546, 0.2362, 0.1364, 0.2362, 0.1364, 0.07873, 0.149, 0.1575, 0.1818, 0.1575, 0.1654, 0.1291, 0.1364, 0.2362, 0.1607, 0.0847, 0.04546, 0.07874, 8.32e-06, 0.1575, 0.04546, 0.2362, 0.1364, 0.2362, 0.1364, 0.2362, 0.1364, 0.07873, 0.1364, 0.07873, 0.1364, 0.07873, 0.1364, 0.07873, 0.1364, 0.07873])
me_icosphere_001.materials.append(mat_material)
me_icosphere_001.use_remesh_fix_poles = True
me_icosphere_001.use_remesh_preserve_attributes = False
me_icosphere_001.use_mirror_vertex_groups = False
me_icosphere_001.update()

# ---- curves / text
txt_text = bpy.data.curves.new('Text', 'FONT')
txt_text.dimensions = '2D'
txt_text.body = '< Back'
txt_text.materials.append(mat_material_004)
txt_text.use_path_clamp = True
txt_text.size = 0.46
txt_questions_correct_002 = bpy.data.curves.new('Questions Correct.002', 'FONT')
txt_questions_correct_002.dimensions = '2D'
txt_questions_correct_002.body = 'Options'
txt_questions_correct_002.materials.append(mat_material_004)
txt_questions_correct_002.use_path_clamp = True
txt_questions_correct_002.align_x = 'CENTER'
txt_questions_correct_002.size = 0.65
txt_text_001 = bpy.data.curves.new('Text.001', 'FONT')
txt_text_001.dimensions = '2D'
txt_text_001.body = 'Music:             On'
txt_text_001.materials.append(mat_material_002)
txt_text_001.use_path_clamp = True
txt_text_001.size = 0.65
txt_text_002 = bpy.data.curves.new('Text.002', 'FONT')
txt_text_002.dimensions = '2D'
txt_text_002.body = 'Player Speed:   X'
txt_text_002.materials.append(mat_material_005)
txt_text_002.use_path_clamp = True
txt_text_002.size = 0.65
txt_text_003 = bpy.data.curves.new('Text.003', 'FONT')
txt_text_003.dimensions = '2D'
txt_text_003.body = 'Game Mode:    X'
txt_text_003.materials.append(mat_material_006)
txt_text_003.use_path_clamp = True
txt_text_003.size = 0.65

# ---- objects
ob_camera = bpy.data.objects.new('Camera', cam_camera)
ob_floor = bpy.data.objects.new('Floor', me_plane_002)
ob_triangle_left = bpy.data.objects.new('Triangle_Left', me_cube)
ob_wall_left = bpy.data.objects.new('Wall_Left', me_plane)
ob_triangle_right = bpy.data.objects.new('Triangle_Right', me_cube_001)
ob_wall_right = bpy.data.objects.new('Wall_Right', me_plane_001)
ob_back_text = bpy.data.objects.new('Back Text', txt_text)
ob_title_text = bpy.data.objects.new('Title Text', txt_questions_correct_002)
ob_title_pane = bpy.data.objects.new('Title_Pane', me_cube_002)
ob_paused_pane = bpy.data.objects.new('Paused Pane', me_cube_003)
ob_option1_text = bpy.data.objects.new('Option1 Text', txt_text_001)
ob_option2_text = bpy.data.objects.new('Option2 Text', txt_text_002)
ob_option3_text = bpy.data.objects.new('Option3 Text', txt_text_003)
ob_background = bpy.data.objects.new('Background', me_cube_004)
ob_left = bpy.data.objects.new('Left', me_cube_005)
ob_right = bpy.data.objects.new('Right', me_cube_006)
ob_obstacle_left = bpy.data.objects.new('Obstacle_left', me_icosphere)
ob_obstacle_right = bpy.data.objects.new('Obstacle_right', me_icosphere_001)

# ---- transforms, parenting, visibility, modifiers, constraints
ob_camera.location = (0.0, -18.0, 5.0)
ob_camera.rotation_euler = (1.571, 0.0, 0.0)
ob_camera.lock_rotations_4d = False
ob_camera.empty_display_type = 'ARROWS'
ob_camera.color = (0.0, 0.0, 0.0, 0.0)
ob_camera.display_type = 'WIRE'
ob_camera.lineart.crease_threshold = 0.0
ob_floor.location = (0.0, 10.0, 0.0)
ob_floor.scale = (8.0, 11.0, 1.0)
ob_floor.color = (0.7679, 1.0, 0.9425, 1.0)
ob_floor.display_type = 'SOLID'
ob_floor.lineart.crease_threshold = 0.0
ob_triangle_left.location = (-5.5, -0.5, 8.5)
ob_triangle_left.rotation_euler = (0.0, 3.142, 1.571)
ob_triangle_left.scale = (0.5, 2.5, 2.0)
ob_triangle_left.lineart.crease_threshold = 0.0
ob_wall_left.location = (-8.0, -0.5, 3.25)
ob_wall_left.rotation_euler = (1.571, 0.0, 1.571)
ob_wall_left.scale = (0.5, 3.25, 1.0)
ob_wall_left.lineart.crease_threshold = 0.0
ob_triangle_right.location = (5.5, -0.5, 8.5)
ob_triangle_right.rotation_euler = (3.142, 0.0, 1.571)
ob_triangle_right.scale = (0.5, 2.5, 2.0)
ob_triangle_right.lineart.crease_threshold = 0.0
ob_wall_right.location = (8.0, -0.5, 3.25)
ob_wall_right.rotation_euler = (1.571, 0.0, 1.571)
ob_wall_right.scale = (0.5, 3.25, 1.0)
ob_wall_right.lineart.crease_threshold = 0.0
ob_back_text.location = (-3.771, -1.1, 8.381)
ob_back_text.rotation_euler = (1.571, 0.0, 0.0)
ob_back_text.lineart.crease_threshold = 0.0
ob_title_text.location = (0.0, -1.1, 7.618)
ob_title_text.rotation_euler = (1.571, 0.0, 0.0)
ob_title_text.lineart.crease_threshold = 0.0
ob_title_pane.location = (0.0, -0.5, 10.0)
ob_title_pane.scale = (8.0, 0.5, 0.5)
ob_title_pane.lineart.crease_threshold = 0.0
ob_paused_pane.location = (0.0, -0.5, 6.0)
ob_paused_pane.scale = (4.0, 0.5, 3.0)
ob_paused_pane.lineart.crease_threshold = 0.0
ob_option1_text.location = (-3.0, -1.1, 6.0)
ob_option1_text.rotation_euler = (1.571, 0.0, 0.0)
ob_option1_text.lineart.crease_threshold = 0.0
ob_option2_text.location = (-3.0, -1.1, 5.0)
ob_option2_text.rotation_euler = (1.571, 0.0, 0.0)
ob_option2_text.lineart.crease_threshold = 0.0
ob_option3_text.location = (-3.0, -1.1, 4.0)
ob_option3_text.rotation_euler = (1.571, 0.0, 0.0)
ob_option3_text.lineart.crease_threshold = 0.0
ob_background.location = (0.0, 21.0, 7.0)
ob_background.scale = (8.0, 0.1, 7.0)
ob_background.lineart.crease_threshold = 0.0
ob_left.location = (-8.0, 10.5, 7.0)
ob_left.rotation_euler = (0.0, 0.0, 1.571)
ob_left.scale = (10.5, 0.1, 7.0)
ob_left.lineart.crease_threshold = 0.0
ob_right.location = (8.1, 10.5, 7.0)
ob_right.rotation_euler = (0.0, 0.0, 1.571)
ob_right.scale = (10.5, 0.1, 7.0)
ob_right.lineart.crease_threshold = 0.0
ob_obstacle_left.location = (-6.0, 10.0, 4.0)
ob_obstacle_left.scale = (2.0, 1.0, 4.0)
ob_obstacle_left.lineart.crease_threshold = 0.0
ob_obstacle_right.location = (6.0, 4.0, 4.0)
ob_obstacle_right.scale = (2.0, 1.0, 4.0)
ob_obstacle_right.lineart.crease_threshold = 0.0

# ---- collection membership
col_main.objects.link(ob_camera)
col_main.objects.link(ob_floor)
col_left_grouping.objects.link(ob_triangle_left)
col_left_grouping.objects.link(ob_wall_left)
col_right_grouping.objects.link(ob_triangle_right)
col_right_grouping.objects.link(ob_wall_right)
col_center.objects.link(ob_back_text)
col_center.objects.link(ob_title_text)
col_center.objects.link(ob_title_pane)
col_center.objects.link(ob_paused_pane)
col_option_texts.objects.link(ob_option1_text)
col_option_texts.objects.link(ob_option2_text)
col_option_texts.objects.link(ob_option3_text)
col_sky.objects.link(ob_background)
col_sky.objects.link(ob_left)
col_sky.objects.link(ob_right)
col_obstacles.objects.link(ob_obstacle_left)
col_obstacles.objects.link(ob_obstacle_right)

# ---- scene / render settings (as saved in the file)
scene.camera = ob_camera
scene.frame_start = 1; scene.frame_end = 250; scene.frame_set(1)
scene.render.engine = 'BLENDER_EEVEE_NEXT'
scene.cycles.use_denoising = False
scene.cycles.samples = 128
scene.cycles.sampling_pattern = 'TABULATED_SOBOL'
scene.cycles.use_adaptive_sampling = False
scene.cycles.use_light_tree = False
scene.eevee.taa_render_samples = 66
scene.view_settings.view_transform = 'Filmic'
bpy.context.view_layer.update()

# ---- added for rendering (the .blend has no usable light): sun
light_auto_sun = bpy.data.lights.new('AutoSun', 'SUN')
light_auto_sun.energy = 3.0
light_auto_sun.angle = 0.0523599
ob_auto_sun = bpy.data.objects.new('AutoSun', light_auto_sun)
scene.collection.objects.link(ob_auto_sun)
ob_auto_sun.rotation_euler = (0.872665, 0.174533, 0.523599)
bpy.context.view_layer.update()
